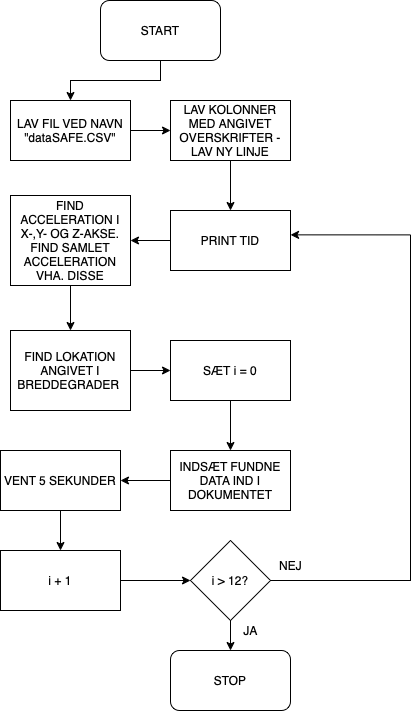

The diagram above was exported from draw.io. Its source (the exported page's mxGraphModel, read from the mxfile embedded in the PNG):
<mxGraphModel dx="658" dy="446" grid="1" gridSize="10" guides="1" tooltips="1" connect="1" arrows="1" fold="1" page="1" pageScale="1" pageWidth="827" pageHeight="1169" math="0" shadow="0">
  <root>
    <mxCell id="0" />
    <mxCell id="1" parent="0" />
    <mxCell id="kD6Ej5L3LAg5q-prMmU0-21" value="" style="edgeStyle=orthogonalEdgeStyle;rounded=0;orthogonalLoop=1;jettySize=auto;html=1;" edge="1" parent="1" source="kD6Ej5L3LAg5q-prMmU0-11" target="kD6Ej5L3LAg5q-prMmU0-20">
      <mxGeometry relative="1" as="geometry" />
    </mxCell>
    <mxCell id="kD6Ej5L3LAg5q-prMmU0-11" value="START" style="rounded=1;whiteSpace=wrap;html=1;" vertex="1" parent="1">
      <mxGeometry x="310" y="120" width="120" height="60" as="geometry" />
    </mxCell>
    <mxCell id="kD6Ej5L3LAg5q-prMmU0-23" value="" style="edgeStyle=orthogonalEdgeStyle;rounded=0;orthogonalLoop=1;jettySize=auto;html=1;" edge="1" parent="1" source="kD6Ej5L3LAg5q-prMmU0-20" target="kD6Ej5L3LAg5q-prMmU0-22">
      <mxGeometry relative="1" as="geometry" />
    </mxCell>
    <mxCell id="kD6Ej5L3LAg5q-prMmU0-20" value="LAV FIL VED NAVN &quot;dataSAFE.CSV&quot;" style="rounded=0;whiteSpace=wrap;html=1;" vertex="1" parent="1">
      <mxGeometry x="220" y="220" width="120" height="60" as="geometry" />
    </mxCell>
    <mxCell id="kD6Ej5L3LAg5q-prMmU0-27" value="" style="edgeStyle=orthogonalEdgeStyle;rounded=0;orthogonalLoop=1;jettySize=auto;html=1;" edge="1" parent="1" source="kD6Ej5L3LAg5q-prMmU0-22" target="kD6Ej5L3LAg5q-prMmU0-26">
      <mxGeometry relative="1" as="geometry" />
    </mxCell>
    <mxCell id="kD6Ej5L3LAg5q-prMmU0-22" value="LAV KOLONNER MED ANGIVET OVERSKRIFTER - LAV NY LINJE" style="whiteSpace=wrap;html=1;rounded=0;" vertex="1" parent="1">
      <mxGeometry x="380" y="220" width="120" height="60" as="geometry" />
    </mxCell>
    <mxCell id="kD6Ej5L3LAg5q-prMmU0-29" value="" style="edgeStyle=orthogonalEdgeStyle;rounded=0;orthogonalLoop=1;jettySize=auto;html=1;" edge="1" parent="1" source="kD6Ej5L3LAg5q-prMmU0-26" target="kD6Ej5L3LAg5q-prMmU0-28">
      <mxGeometry relative="1" as="geometry" />
    </mxCell>
    <mxCell id="kD6Ej5L3LAg5q-prMmU0-26" value="PRINT TID" style="whiteSpace=wrap;html=1;rounded=0;" vertex="1" parent="1">
      <mxGeometry x="380" y="330" width="120" height="60" as="geometry" />
    </mxCell>
    <mxCell id="kD6Ej5L3LAg5q-prMmU0-31" value="" style="edgeStyle=orthogonalEdgeStyle;rounded=0;orthogonalLoop=1;jettySize=auto;html=1;" edge="1" parent="1" source="kD6Ej5L3LAg5q-prMmU0-28" target="kD6Ej5L3LAg5q-prMmU0-30">
      <mxGeometry relative="1" as="geometry" />
    </mxCell>
    <mxCell id="kD6Ej5L3LAg5q-prMmU0-28" value="FIND ACCELERATION I X-,Y- OG Z-AKSE. FIND SAMLET ACCELERATION VHA. DISSE" style="whiteSpace=wrap;html=1;rounded=0;" vertex="1" parent="1">
      <mxGeometry x="220" y="315" width="120" height="90" as="geometry" />
    </mxCell>
    <mxCell id="kD6Ej5L3LAg5q-prMmU0-33" value="" style="edgeStyle=orthogonalEdgeStyle;rounded=0;orthogonalLoop=1;jettySize=auto;html=1;" edge="1" parent="1" source="kD6Ej5L3LAg5q-prMmU0-30" target="kD6Ej5L3LAg5q-prMmU0-32">
      <mxGeometry relative="1" as="geometry" />
    </mxCell>
    <mxCell id="kD6Ej5L3LAg5q-prMmU0-30" value="FIND LOKATION ANGIVET I BREDDEGRADER&amp;nbsp;" style="whiteSpace=wrap;html=1;rounded=0;" vertex="1" parent="1">
      <mxGeometry x="220" y="450" width="120" height="80" as="geometry" />
    </mxCell>
    <mxCell id="kD6Ej5L3LAg5q-prMmU0-35" value="" style="edgeStyle=orthogonalEdgeStyle;rounded=0;orthogonalLoop=1;jettySize=auto;html=1;" edge="1" parent="1" source="kD6Ej5L3LAg5q-prMmU0-32" target="kD6Ej5L3LAg5q-prMmU0-34">
      <mxGeometry relative="1" as="geometry" />
    </mxCell>
    <mxCell id="kD6Ej5L3LAg5q-prMmU0-32" value="SÆT i = 0" style="whiteSpace=wrap;html=1;rounded=0;" vertex="1" parent="1">
      <mxGeometry x="380" y="460" width="120" height="60" as="geometry" />
    </mxCell>
    <mxCell id="kD6Ej5L3LAg5q-prMmU0-37" value="" style="edgeStyle=orthogonalEdgeStyle;rounded=0;orthogonalLoop=1;jettySize=auto;html=1;" edge="1" parent="1" source="kD6Ej5L3LAg5q-prMmU0-34" target="kD6Ej5L3LAg5q-prMmU0-36">
      <mxGeometry relative="1" as="geometry" />
    </mxCell>
    <mxCell id="kD6Ej5L3LAg5q-prMmU0-34" value="INDSÆT FUNDNE DATA IND I DOKUMENTET" style="whiteSpace=wrap;html=1;rounded=0;" vertex="1" parent="1">
      <mxGeometry x="380" y="570" width="120" height="60" as="geometry" />
    </mxCell>
    <mxCell id="kD6Ej5L3LAg5q-prMmU0-39" value="" style="edgeStyle=orthogonalEdgeStyle;rounded=0;orthogonalLoop=1;jettySize=auto;html=1;" edge="1" parent="1" source="kD6Ej5L3LAg5q-prMmU0-36" target="kD6Ej5L3LAg5q-prMmU0-38">
      <mxGeometry relative="1" as="geometry" />
    </mxCell>
    <mxCell id="kD6Ej5L3LAg5q-prMmU0-36" value="VENT 5 SEKUNDER" style="whiteSpace=wrap;html=1;rounded=0;" vertex="1" parent="1">
      <mxGeometry x="210" y="570" width="120" height="60" as="geometry" />
    </mxCell>
    <mxCell id="kD6Ej5L3LAg5q-prMmU0-41" value="" style="edgeStyle=orthogonalEdgeStyle;rounded=0;orthogonalLoop=1;jettySize=auto;html=1;" edge="1" parent="1" source="kD6Ej5L3LAg5q-prMmU0-38" target="kD6Ej5L3LAg5q-prMmU0-40">
      <mxGeometry relative="1" as="geometry" />
    </mxCell>
    <mxCell id="kD6Ej5L3LAg5q-prMmU0-38" value="i + 1" style="whiteSpace=wrap;html=1;rounded=0;" vertex="1" parent="1">
      <mxGeometry x="210" y="670" width="120" height="60" as="geometry" />
    </mxCell>
    <mxCell id="kD6Ej5L3LAg5q-prMmU0-45" value="" style="edgeStyle=orthogonalEdgeStyle;rounded=0;orthogonalLoop=1;jettySize=auto;html=1;" edge="1" parent="1" source="kD6Ej5L3LAg5q-prMmU0-40" target="kD6Ej5L3LAg5q-prMmU0-44">
      <mxGeometry relative="1" as="geometry" />
    </mxCell>
    <mxCell id="kD6Ej5L3LAg5q-prMmU0-50" value="" style="edgeStyle=orthogonalEdgeStyle;rounded=0;orthogonalLoop=1;jettySize=auto;html=1;entryX=1;entryY=0.406;entryDx=0;entryDy=0;entryPerimeter=0;" edge="1" parent="1" source="kD6Ej5L3LAg5q-prMmU0-40" target="kD6Ej5L3LAg5q-prMmU0-26">
      <mxGeometry relative="1" as="geometry">
        <mxPoint x="610" y="350" as="targetPoint" />
        <Array as="points">
          <mxPoint x="620" y="700" />
          <mxPoint x="620" y="354" />
        </Array>
      </mxGeometry>
    </mxCell>
    <mxCell id="kD6Ej5L3LAg5q-prMmU0-40" value="i &amp;gt; 12?" style="rhombus;whiteSpace=wrap;html=1;rounded=0;" vertex="1" parent="1">
      <mxGeometry x="400" y="660" width="80" height="80" as="geometry" />
    </mxCell>
    <mxCell id="kD6Ej5L3LAg5q-prMmU0-44" value="&lt;span style=&quot;white-space: pre;&quot;&gt;STOP&lt;/span&gt;" style="rounded=1;whiteSpace=wrap;html=1;" vertex="1" parent="1">
      <mxGeometry x="380" y="770" width="120" height="60" as="geometry" />
    </mxCell>
    <mxCell id="kD6Ej5L3LAg5q-prMmU0-46" value="JA" style="text;html=1;align=center;verticalAlign=middle;resizable=0;points=[];autosize=1;strokeColor=none;fillColor=none;" vertex="1" parent="1">
      <mxGeometry x="440" y="735" width="40" height="30" as="geometry" />
    </mxCell>
    <mxCell id="kD6Ej5L3LAg5q-prMmU0-51" value="NEJ" style="text;html=1;align=center;verticalAlign=middle;resizable=0;points=[];autosize=1;strokeColor=none;fillColor=none;" vertex="1" parent="1">
      <mxGeometry x="475" y="670" width="50" height="30" as="geometry" />
    </mxCell>
  </root>
</mxGraphModel>